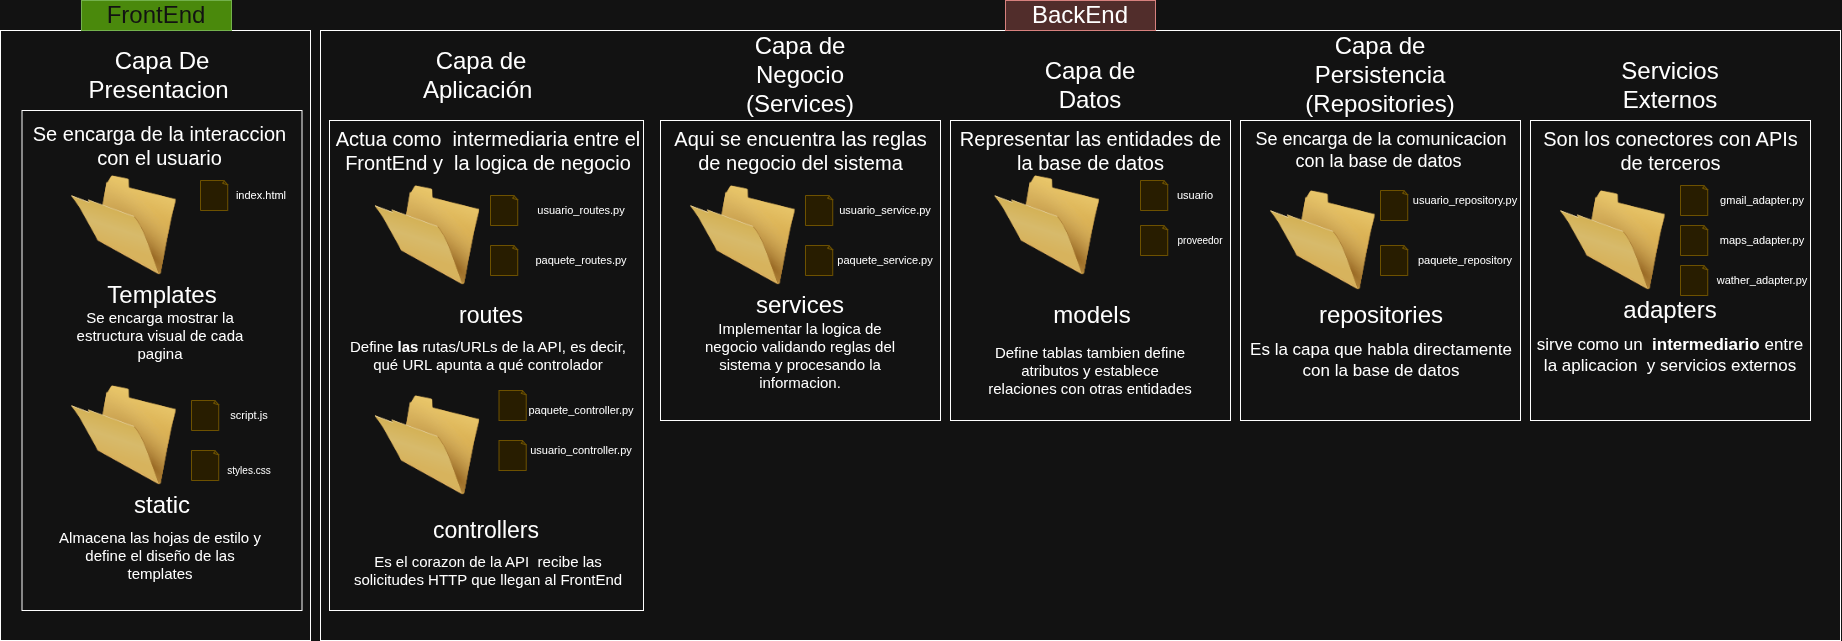

The diagram above was exported from draw.io. Its source (the exported page's mxGraphModel, read from the mxfile embedded in the PNG):
<mxGraphModel dx="1911" dy="1062" grid="1" gridSize="10" guides="1" tooltips="1" connect="1" arrows="1" fold="1" page="1" pageScale="1" pageWidth="827" pageHeight="1169" math="0" shadow="0">
  <root>
    <mxCell id="0" />
    <mxCell id="1" parent="0" />
    <mxCell id="rhlO-jySBwZhJWytKELe-85" parent="1" style="rounded=0;whiteSpace=wrap;html=1;" value="" vertex="1">
      <mxGeometry height="610" width="310" x="340" y="40" as="geometry" />
    </mxCell>
    <mxCell id="rhlO-jySBwZhJWytKELe-75" parent="1" style="rounded=0;whiteSpace=wrap;html=1;" value="" vertex="1">
      <mxGeometry height="610" width="1520" x="660" y="40" as="geometry" />
    </mxCell>
    <mxCell id="rhlO-jySBwZhJWytKELe-3" parent="1" style="rounded=0;whiteSpace=wrap;html=1;" value="" vertex="1">
      <mxGeometry height="500" width="280" x="361.5" y="120" as="geometry" />
    </mxCell>
    <mxCell id="rhlO-jySBwZhJWytKELe-9" parent="1" style="text;html=1;whiteSpace=wrap;strokeColor=none;fillColor=none;align=center;verticalAlign=middle;rounded=0;fontSize=24;" value="Capa De Presentacion&amp;nbsp;" vertex="1">
      <mxGeometry height="30" width="150" x="426.5" y="70" as="geometry" />
    </mxCell>
    <mxCell id="rhlO-jySBwZhJWytKELe-10" parent="1" style="rounded=0;whiteSpace=wrap;html=1;" value="" vertex="1">
      <mxGeometry height="490" width="314" x="669" y="130" as="geometry" />
    </mxCell>
    <mxCell id="rhlO-jySBwZhJWytKELe-11" parent="1" style="rounded=0;whiteSpace=wrap;html=1;" value="" vertex="1">
      <mxGeometry height="300" width="280" x="1000" y="130" as="geometry" />
    </mxCell>
    <mxCell id="rhlO-jySBwZhJWytKELe-12" parent="1" style="rounded=0;whiteSpace=wrap;html=1;" value="" vertex="1">
      <mxGeometry height="300" width="280" x="1290" y="130" as="geometry" />
    </mxCell>
    <mxCell id="rhlO-jySBwZhJWytKELe-13" parent="1" style="rounded=0;whiteSpace=wrap;html=1;" value="" vertex="1">
      <mxGeometry height="300" width="280" x="1580" y="130" as="geometry" />
    </mxCell>
    <mxCell id="rhlO-jySBwZhJWytKELe-14" parent="1" style="rounded=0;whiteSpace=wrap;html=1;" value="" vertex="1">
      <mxGeometry height="300" width="280" x="1870" y="130" as="geometry" />
    </mxCell>
    <mxCell id="rhlO-jySBwZhJWytKELe-15" parent="1" style="text;html=1;whiteSpace=wrap;strokeColor=none;fillColor=none;align=center;verticalAlign=middle;rounded=0;fontSize=24;" value="Capa de Aplicación&amp;nbsp;" vertex="1">
      <mxGeometry height="30" width="150" x="746" y="70" as="geometry" />
    </mxCell>
    <mxCell id="rhlO-jySBwZhJWytKELe-18" parent="1" style="text;html=1;whiteSpace=wrap;strokeColor=none;fillColor=none;align=center;verticalAlign=middle;rounded=0;fontSize=24;" value="Capa de Negocio (Services)" vertex="1">
      <mxGeometry height="30" width="150" x="1065" y="70" as="geometry" />
    </mxCell>
    <mxCell id="rhlO-jySBwZhJWytKELe-19" edge="1" parent="1" source="rhlO-jySBwZhJWytKELe-18" style="edgeStyle=orthogonalEdgeStyle;rounded=0;orthogonalLoop=1;jettySize=auto;html=1;exitX=0.5;exitY=1;exitDx=0;exitDy=0;" target="rhlO-jySBwZhJWytKELe-18">
      <mxGeometry relative="1" as="geometry" />
    </mxCell>
    <mxCell id="rhlO-jySBwZhJWytKELe-22" parent="1" style="text;html=1;whiteSpace=wrap;strokeColor=none;fillColor=none;align=center;verticalAlign=middle;rounded=0;fontSize=24;" value="Capa de Persistencia (Repositories)" vertex="1">
      <mxGeometry height="30" width="150" x="1645" y="70" as="geometry" />
    </mxCell>
    <mxCell id="rhlO-jySBwZhJWytKELe-23" parent="1" style="text;html=1;whiteSpace=wrap;strokeColor=none;fillColor=none;align=center;verticalAlign=middle;rounded=0;fontSize=24;" value="Capa de Datos" vertex="1">
      <mxGeometry height="30" width="150" x="1355" y="80" as="geometry" />
    </mxCell>
    <mxCell id="rhlO-jySBwZhJWytKELe-24" parent="1" style="text;html=1;whiteSpace=wrap;strokeColor=none;fillColor=none;align=center;verticalAlign=middle;rounded=0;fontSize=24;" value="Servicios Externos" vertex="1">
      <mxGeometry height="30" width="150" x="1935" y="80" as="geometry" />
    </mxCell>
    <mxCell id="rhlO-jySBwZhJWytKELe-27" parent="1" style="image;html=1;image=img/lib/clip_art/general/Empty_Folder_128x128.png" value="" vertex="1">
      <mxGeometry height="100" width="125" x="401" y="185" as="geometry" />
    </mxCell>
    <mxCell id="rhlO-jySBwZhJWytKELe-28" parent="1" style="text;html=1;whiteSpace=wrap;strokeColor=none;fillColor=none;align=center;verticalAlign=middle;rounded=0;" value="&lt;font style=&quot;font-size: 24px;&quot;&gt;Templates&lt;/font&gt;" vertex="1">
      <mxGeometry height="30" width="60" x="471.5" y="290" as="geometry" />
    </mxCell>
    <mxCell id="rhlO-jySBwZhJWytKELe-29" parent="1" style="text;html=1;whiteSpace=wrap;strokeColor=none;fillColor=none;align=center;verticalAlign=middle;rounded=0;fontSize=20;" value="Se encarga de la interaccion con el usuario" vertex="1">
      <mxGeometry height="50" width="269" x="365.25" y="130" as="geometry" />
    </mxCell>
    <mxCell id="T_jchlwD9bWD46crfIDq-1" parent="1" style="image;html=1;image=img/lib/clip_art/general/Empty_Folder_128x128.png" value="" vertex="1">
      <mxGeometry height="100" width="120" x="707" y="405" as="geometry" />
    </mxCell>
    <mxCell id="rhlO-jySBwZhJWytKELe-30" parent="1" style="text;html=1;whiteSpace=wrap;strokeColor=none;fillColor=none;align=center;verticalAlign=middle;rounded=0;fontSize=15;" value="Se encarga mostrar la estructura visual de cada pagina" vertex="1">
      <mxGeometry height="10" width="211.5" x="394" y="340" as="geometry" />
    </mxCell>
    <mxCell id="T_jchlwD9bWD46crfIDq-2" parent="1" style="text;html=1;whiteSpace=wrap;strokeColor=none;fillColor=none;align=center;verticalAlign=middle;rounded=0;fontSize=23;" value="controllers" vertex="1">
      <mxGeometry height="100" width="110" x="771" y="490" as="geometry" />
    </mxCell>
    <mxCell id="rhlO-jySBwZhJWytKELe-32" parent="1" style="image;html=1;image=img/lib/clip_art/general/Empty_Folder_128x128.png" value="" vertex="1">
      <mxGeometry height="100" width="125" x="401" y="395" as="geometry" />
    </mxCell>
    <mxCell id="T_jchlwD9bWD46crfIDq-3" parent="1" style="text;html=1;whiteSpace=wrap;strokeColor=none;fillColor=none;align=center;verticalAlign=middle;rounded=0;fontSize=20;" value="Actua como&amp;nbsp; intermediaria entre el FrontEnd y&amp;nbsp; la logica de negocio" vertex="1">
      <mxGeometry height="60" width="318" x="669" y="130" as="geometry" />
    </mxCell>
    <mxCell id="rhlO-jySBwZhJWytKELe-33" parent="1" style="text;html=1;whiteSpace=wrap;strokeColor=none;fillColor=none;align=center;verticalAlign=middle;rounded=0;" value="&lt;span style=&quot;font-size: 24px;&quot;&gt;static&lt;/span&gt;" vertex="1">
      <mxGeometry height="30" width="60" x="471.5" y="500" as="geometry" />
    </mxCell>
    <mxCell id="T_jchlwD9bWD46crfIDq-4" parent="1" style="text;html=1;whiteSpace=wrap;strokeColor=none;fillColor=none;align=center;verticalAlign=middle;rounded=0;fontSize=15;" value="Es el corazon de la API&amp;nbsp; recibe las solicitudes HTTP que llegan al FrontEnd" vertex="1">
      <mxGeometry height="70" width="290" x="683" y="545" as="geometry" />
    </mxCell>
    <mxCell id="rhlO-jySBwZhJWytKELe-34" parent="1" style="text;html=1;whiteSpace=wrap;strokeColor=none;fillColor=none;align=center;verticalAlign=middle;rounded=0;fontSize=15;" value="Almacena las hojas de estilo y define el diseño de las templates" vertex="1">
      <mxGeometry height="10" width="211.5" x="394" y="560" as="geometry" />
    </mxCell>
    <mxCell id="rhlO-jySBwZhJWytKELe-37" parent="1" style="text;html=1;whiteSpace=wrap;strokeColor=none;fillColor=none;align=center;verticalAlign=middle;rounded=0;fontSize=11;" value="&lt;span&gt;script.js&lt;/span&gt;" vertex="1">
      <mxGeometry height="30" width="60" x="558.5" y="410" as="geometry" />
    </mxCell>
    <mxCell id="rhlO-jySBwZhJWytKELe-40" parent="1" style="text;html=1;whiteSpace=wrap;strokeColor=none;fillColor=none;align=center;verticalAlign=middle;rounded=0;fontSize=10;" value="&lt;span&gt;styles.css&lt;/span&gt;" vertex="1">
      <mxGeometry height="30" width="60" x="558.5" y="465" as="geometry" />
    </mxCell>
    <mxCell id="T_jchlwD9bWD46crfIDq-6" parent="1" style="image;html=1;image=img/lib/clip_art/general/Empty_Folder_128x128.png" value="" vertex="1">
      <mxGeometry height="100" width="120" x="707" y="195" as="geometry" />
    </mxCell>
    <mxCell id="rhlO-jySBwZhJWytKELe-42" parent="1" style="image;html=1;image=img/lib/clip_art/general/Empty_Folder_128x128.png" value="" vertex="1">
      <mxGeometry height="100" width="125" x="1020" y="195" as="geometry" />
    </mxCell>
    <mxCell id="rhlO-jySBwZhJWytKELe-43" parent="1" style="text;html=1;whiteSpace=wrap;strokeColor=none;fillColor=none;align=center;verticalAlign=middle;rounded=0;fontSize=20;" value="Aqui se encuentra las reglas de negocio del sistema" vertex="1">
      <mxGeometry height="50" width="269" x="1005.5" y="135" as="geometry" />
    </mxCell>
    <mxCell id="T_jchlwD9bWD46crfIDq-10" parent="1" style="text;html=1;whiteSpace=wrap;strokeColor=none;fillColor=none;align=center;verticalAlign=middle;rounded=0;fontSize=15;" value="Define &lt;strong&gt;las &lt;/strong&gt;rutas/URLs de la API, es decir, qué URL apunta a qué controlador" vertex="1">
      <mxGeometry height="70" width="290" x="683" y="330" as="geometry" />
    </mxCell>
    <mxCell id="rhlO-jySBwZhJWytKELe-44" parent="1" style="text;html=1;whiteSpace=wrap;strokeColor=none;fillColor=none;align=center;verticalAlign=middle;rounded=0;" value="&lt;font style=&quot;font-size: 24px;&quot;&gt;services&lt;/font&gt;" vertex="1">
      <mxGeometry height="30" width="60" x="1110" y="300" as="geometry" />
    </mxCell>
    <mxCell id="rhlO-jySBwZhJWytKELe-45" parent="1" style="text;html=1;whiteSpace=wrap;strokeColor=none;fillColor=none;align=center;verticalAlign=middle;rounded=0;fontSize=15;" value="Implementar la logica de negocio validando reglas del sistema y procesando la informacion." vertex="1">
      <mxGeometry height="10" width="211.5" x="1034.25" y="360" as="geometry" />
    </mxCell>
    <mxCell id="T_jchlwD9bWD46crfIDq-16" parent="1" style="text;html=1;whiteSpace=wrap;strokeColor=none;fillColor=none;align=center;verticalAlign=middle;rounded=0;fontSize=23;" value="routes" vertex="1">
      <mxGeometry height="100" width="110" x="776" y="275" as="geometry" />
    </mxCell>
    <mxCell id="T_jchlwD9bWD46crfIDq-22" parent="1" style="image;html=1;image=img/lib/clip_art/general/Empty_Folder_128x128.png" value="" vertex="1">
      <mxGeometry height="100" width="125" x="1324.25" y="185" as="geometry" />
    </mxCell>
    <mxCell id="T_jchlwD9bWD46crfIDq-24" parent="1" style="text;html=1;whiteSpace=wrap;strokeColor=none;fillColor=none;align=center;verticalAlign=middle;rounded=0;" value="&lt;span style=&quot;font-size: 24px;&quot;&gt;repositories&lt;/span&gt;" vertex="1">
      <mxGeometry height="30" width="60" x="1690.5" y="310" as="geometry" />
    </mxCell>
    <mxCell id="T_jchlwD9bWD46crfIDq-28" parent="1" style="text;html=1;whiteSpace=wrap;strokeColor=none;fillColor=none;align=center;verticalAlign=middle;rounded=0;fontSize=17;" value="Es la capa que habla directamente con la base de datos" vertex="1">
      <mxGeometry height="70" width="270" x="1585.5" y="335" as="geometry" />
    </mxCell>
    <mxCell id="rhlO-jySBwZhJWytKELe-53" parent="1" style="text;html=1;whiteSpace=wrap;strokeColor=none;fillColor=none;align=center;verticalAlign=middle;rounded=0;fontSize=20;" value="Representar las entidades de la base de datos" vertex="1">
      <mxGeometry height="50" width="269" x="1295.5" y="135" as="geometry" />
    </mxCell>
    <mxCell id="rhlO-jySBwZhJWytKELe-54" parent="1" style="image;html=1;image=img/lib/clip_art/general/Empty_Folder_128x128.png" value="" vertex="1">
      <mxGeometry height="100" width="125" x="1600" y="200" as="geometry" />
    </mxCell>
    <mxCell id="rhlO-jySBwZhJWytKELe-55" parent="1" style="text;html=1;whiteSpace=wrap;strokeColor=none;fillColor=none;align=center;verticalAlign=middle;rounded=0;" value="&lt;font style=&quot;font-size: 24px;&quot;&gt;models&lt;/font&gt;" vertex="1">
      <mxGeometry height="30" width="60" x="1402.25" y="310" as="geometry" />
    </mxCell>
    <mxCell id="rhlO-jySBwZhJWytKELe-56" parent="1" style="text;html=1;whiteSpace=wrap;strokeColor=none;fillColor=none;align=center;verticalAlign=middle;rounded=0;fontSize=15;" value="Define tablas tambien define atributos y establece relaciones con otras entidades" vertex="1">
      <mxGeometry height="10" width="211.5" x="1324.25" y="375" as="geometry" />
    </mxCell>
    <mxCell id="rhlO-jySBwZhJWytKELe-59" parent="1" style="text;html=1;whiteSpace=wrap;strokeColor=none;fillColor=none;align=center;verticalAlign=middle;rounded=0;fontSize=11;" value="&lt;span&gt;usuario&lt;/span&gt;" vertex="1">
      <mxGeometry height="20" width="70" x="1500" y="195" as="geometry" />
    </mxCell>
    <mxCell id="T_jchlwD9bWD46crfIDq-54" parent="1" style="text;html=1;whiteSpace=wrap;strokeColor=none;fillColor=none;align=center;verticalAlign=middle;rounded=0;fontSize=18;" value="Se encarga de la comunicacion con la base de datos&amp;nbsp;" vertex="1">
      <mxGeometry height="50" width="275.5" x="1582.75" y="135" as="geometry" />
    </mxCell>
    <mxCell id="rhlO-jySBwZhJWytKELe-64" parent="1" style="text;html=1;whiteSpace=wrap;strokeColor=none;fillColor=none;align=center;verticalAlign=middle;rounded=0;fontSize=10;" value="&lt;span&gt;proveedor&lt;/span&gt;" vertex="1">
      <mxGeometry height="30" width="60" x="1510" y="235" as="geometry" />
    </mxCell>
    <mxCell id="T_jchlwD9bWD46crfIDq-56" parent="1" style="image;html=1;image=img/lib/clip_art/general/Empty_Folder_128x128.png" value="" vertex="1">
      <mxGeometry height="100" width="125" x="1890" y="200" as="geometry" />
    </mxCell>
    <mxCell id="T_jchlwD9bWD46crfIDq-57" parent="1" style="text;html=1;whiteSpace=wrap;strokeColor=none;fillColor=none;align=center;verticalAlign=middle;rounded=0;fontSize=20;" value="Son los conectores con APIs de terceros" vertex="1">
      <mxGeometry height="50" width="269" x="1875.5" y="135" as="geometry" />
    </mxCell>
    <mxCell id="T_jchlwD9bWD46crfIDq-58" parent="1" style="text;html=1;whiteSpace=wrap;strokeColor=none;fillColor=none;align=center;verticalAlign=middle;rounded=0;" value="&lt;span style=&quot;font-size: 24px;&quot;&gt;adapters&lt;/span&gt;" vertex="1">
      <mxGeometry height="30" width="60" x="1980" y="305" as="geometry" />
    </mxCell>
    <mxCell id="T_jchlwD9bWD46crfIDq-67" parent="1" style="text;html=1;whiteSpace=wrap;strokeColor=none;fillColor=none;align=center;verticalAlign=middle;rounded=0;fontSize=17;" value="sirve como un&amp;nbsp;&amp;nbsp;&lt;strong&gt;intermediario&lt;/strong&gt;&amp;nbsp;entre la aplicacion&amp;nbsp; y servicios externos" vertex="1">
      <mxGeometry height="70" width="270" x="1874.5" y="330" as="geometry" />
    </mxCell>
    <mxCell id="rhlO-jySBwZhJWytKELe-72" edge="1" parent="1" source="rhlO-jySBwZhJWytKELe-12" style="edgeStyle=orthogonalEdgeStyle;rounded=0;orthogonalLoop=1;jettySize=auto;html=1;exitX=0.5;exitY=1;exitDx=0;exitDy=0;" target="rhlO-jySBwZhJWytKELe-12">
      <mxGeometry relative="1" as="geometry" />
    </mxCell>
    <mxCell id="rhlO-jySBwZhJWytKELe-76" parent="1" style="text;html=1;whiteSpace=wrap;strokeColor=#b85450;fillColor=#f8cecc;align=center;verticalAlign=middle;rounded=0;fontSize=24;" value="BackEnd" vertex="1">
      <mxGeometry height="30" width="150" x="1345" y="10" as="geometry" />
    </mxCell>
    <mxCell id="rhlO-jySBwZhJWytKELe-78" parent="1" style="whiteSpace=wrap;html=1;shape=mxgraph.basic.document;fillColor=#fff2cc;strokeColor=#d6b656;" value="" vertex="1">
      <mxGeometry height="30" width="27.5" x="1480" y="190" as="geometry" />
    </mxCell>
    <mxCell id="rhlO-jySBwZhJWytKELe-79" parent="1" style="whiteSpace=wrap;html=1;shape=mxgraph.basic.document;fillColor=#fff2cc;strokeColor=#d6b656;" value="" vertex="1">
      <mxGeometry height="30" width="27.5" x="1480" y="235" as="geometry" />
    </mxCell>
    <mxCell id="rhlO-jySBwZhJWytKELe-82" parent="1" style="whiteSpace=wrap;html=1;shape=mxgraph.basic.document;fillColor=#fff2cc;strokeColor=#d6b656;" value="" vertex="1">
      <mxGeometry height="30" width="27.5" x="531" y="410" as="geometry" />
    </mxCell>
    <mxCell id="rhlO-jySBwZhJWytKELe-83" parent="1" style="whiteSpace=wrap;html=1;shape=mxgraph.basic.document;fillColor=#fff2cc;strokeColor=#d6b656;" value="" vertex="1">
      <mxGeometry height="30" width="27.5" x="531" y="460" as="geometry" />
    </mxCell>
    <mxCell id="T_jchlwD9bWD46crfIDq-72" parent="1" style="text;html=1;whiteSpace=wrap;strokeColor=#2D7600;fillColor=#60a917;align=center;verticalAlign=middle;rounded=0;fontSize=24;fontColor=#ffffff;" value="FrontEnd" vertex="1">
      <mxGeometry height="30" width="150" x="421" y="10" as="geometry" />
    </mxCell>
    <mxCell id="rhlO-jySBwZhJWytKELe-87" parent="1" style="whiteSpace=wrap;html=1;shape=mxgraph.basic.document;fillColor=#fff2cc;strokeColor=#d6b656;" value="" vertex="1">
      <mxGeometry height="30" width="27.5" x="540" y="190" as="geometry" />
    </mxCell>
    <mxCell id="rhlO-jySBwZhJWytKELe-88" parent="1" style="text;html=1;whiteSpace=wrap;strokeColor=none;fillColor=none;align=center;verticalAlign=middle;rounded=0;fontSize=11;" value="&lt;span&gt;index.html&lt;/span&gt;" vertex="1">
      <mxGeometry height="30" width="60" x="571" y="190" as="geometry" />
    </mxCell>
    <mxCell id="rhlO-jySBwZhJWytKELe-93" parent="1" style="whiteSpace=wrap;html=1;shape=mxgraph.basic.document;fillColor=#fff2cc;strokeColor=#d6b656;" value="" vertex="1">
      <mxGeometry height="30" width="27.5" x="2020" y="195" as="geometry" />
    </mxCell>
    <mxCell id="rhlO-jySBwZhJWytKELe-94" parent="1" style="whiteSpace=wrap;html=1;shape=mxgraph.basic.document;fillColor=#fff2cc;strokeColor=#d6b656;" value="" vertex="1">
      <mxGeometry height="30" width="27.5" x="2020" y="235" as="geometry" />
    </mxCell>
    <mxCell id="rhlO-jySBwZhJWytKELe-95" parent="1" style="whiteSpace=wrap;html=1;shape=mxgraph.basic.document;fillColor=#fff2cc;strokeColor=#d6b656;" value="" vertex="1">
      <mxGeometry height="30" width="27.5" x="2020" y="275" as="geometry" />
    </mxCell>
    <mxCell id="rhlO-jySBwZhJWytKELe-96" parent="1" style="text;html=1;whiteSpace=wrap;strokeColor=none;fillColor=none;align=center;verticalAlign=middle;rounded=0;fontSize=11;" value="&lt;span&gt;gmail_adapter.py&lt;/span&gt;" vertex="1">
      <mxGeometry height="20" width="70" x="2067" y="200" as="geometry" />
    </mxCell>
    <mxCell id="rhlO-jySBwZhJWytKELe-97" parent="1" style="text;html=1;whiteSpace=wrap;strokeColor=none;fillColor=none;align=center;verticalAlign=middle;rounded=0;fontSize=11;" value="&lt;span&gt;maps_adapter.py&lt;/span&gt;" vertex="1">
      <mxGeometry height="20" width="70" x="2067" y="240" as="geometry" />
    </mxCell>
    <mxCell id="rhlO-jySBwZhJWytKELe-98" parent="1" style="text;html=1;whiteSpace=wrap;strokeColor=none;fillColor=none;align=center;verticalAlign=middle;rounded=0;fontSize=11;" value="&lt;span&gt;wather_adapter.py&lt;/span&gt;" vertex="1">
      <mxGeometry height="20" width="70" x="2067" y="280" as="geometry" />
    </mxCell>
    <mxCell id="rhlO-jySBwZhJWytKELe-99" parent="1" style="whiteSpace=wrap;html=1;shape=mxgraph.basic.document;fillColor=#fff2cc;strokeColor=#d6b656;" value="" vertex="1">
      <mxGeometry height="30" width="27.5" x="1720" y="200" as="geometry" />
    </mxCell>
    <mxCell id="rhlO-jySBwZhJWytKELe-100" parent="1" style="whiteSpace=wrap;html=1;shape=mxgraph.basic.document;fillColor=#fff2cc;strokeColor=#d6b656;" value="" vertex="1">
      <mxGeometry height="30" width="27.5" x="1720" y="255" as="geometry" />
    </mxCell>
    <mxCell id="rhlO-jySBwZhJWytKELe-101" parent="1" style="text;html=1;whiteSpace=wrap;strokeColor=none;fillColor=none;align=center;verticalAlign=middle;rounded=0;fontSize=11;" value="&lt;span&gt;usuario_repository.py&lt;/span&gt;" vertex="1">
      <mxGeometry height="20" width="70" x="1770" y="200" as="geometry" />
    </mxCell>
    <mxCell id="rhlO-jySBwZhJWytKELe-102" parent="1" style="text;html=1;whiteSpace=wrap;strokeColor=none;fillColor=none;align=center;verticalAlign=middle;rounded=0;fontSize=11;" value="&lt;span&gt;paquete_repository&lt;/span&gt;" vertex="1">
      <mxGeometry height="20" width="70" x="1770" y="260" as="geometry" />
    </mxCell>
    <mxCell id="rhlO-jySBwZhJWytKELe-103" parent="1" style="whiteSpace=wrap;html=1;shape=mxgraph.basic.document;fillColor=#fff2cc;strokeColor=#d6b656;" value="" vertex="1">
      <mxGeometry height="30" width="27.5" x="1145" y="205" as="geometry" />
    </mxCell>
    <mxCell id="rhlO-jySBwZhJWytKELe-104" parent="1" style="whiteSpace=wrap;html=1;shape=mxgraph.basic.document;fillColor=#fff2cc;strokeColor=#d6b656;" value="" vertex="1">
      <mxGeometry height="30" width="27.5" x="1145" y="255" as="geometry" />
    </mxCell>
    <mxCell id="rhlO-jySBwZhJWytKELe-105" parent="1" style="text;html=1;whiteSpace=wrap;strokeColor=none;fillColor=none;align=center;verticalAlign=middle;rounded=0;fontSize=11;" value="&lt;span&gt;usuario_service.py&lt;/span&gt;" vertex="1">
      <mxGeometry height="20" width="70" x="1190" y="210" as="geometry" />
    </mxCell>
    <mxCell id="rhlO-jySBwZhJWytKELe-106" parent="1" style="text;html=1;whiteSpace=wrap;strokeColor=none;fillColor=none;align=center;verticalAlign=middle;rounded=0;fontSize=11;" value="paquete_service.py" vertex="1">
      <mxGeometry height="20" width="70" x="1190" y="260" as="geometry" />
    </mxCell>
    <mxCell id="rhlO-jySBwZhJWytKELe-107" parent="1" style="whiteSpace=wrap;html=1;shape=mxgraph.basic.document;fillColor=#fff2cc;strokeColor=#d6b656;" value="" vertex="1">
      <mxGeometry height="30" width="27.5" x="838.5" y="400" as="geometry" />
    </mxCell>
    <mxCell id="rhlO-jySBwZhJWytKELe-108" parent="1" style="whiteSpace=wrap;html=1;shape=mxgraph.basic.document;fillColor=#fff2cc;strokeColor=#d6b656;" value="" vertex="1">
      <mxGeometry height="30" width="27.5" x="838.5" y="450" as="geometry" />
    </mxCell>
    <mxCell id="rhlO-jySBwZhJWytKELe-110" parent="1" style="text;html=1;whiteSpace=wrap;strokeColor=none;fillColor=none;align=center;verticalAlign=middle;rounded=0;fontSize=11;" value="&lt;span&gt;paquete_controller.py&lt;/span&gt;" vertex="1">
      <mxGeometry height="20" width="70" x="886" y="410" as="geometry" />
    </mxCell>
    <mxCell id="rhlO-jySBwZhJWytKELe-111" parent="1" style="text;html=1;whiteSpace=wrap;strokeColor=none;fillColor=none;align=center;verticalAlign=middle;rounded=0;fontSize=11;" value="&lt;span&gt;usuario_controller.py&lt;/span&gt;" vertex="1">
      <mxGeometry height="20" width="70" x="886" y="450" as="geometry" />
    </mxCell>
    <mxCell id="rhlO-jySBwZhJWytKELe-116" parent="1" style="whiteSpace=wrap;html=1;shape=mxgraph.basic.document;fillColor=#fff2cc;strokeColor=#d6b656;" value="" vertex="1">
      <mxGeometry height="30" width="27.5" x="830" y="205" as="geometry" />
    </mxCell>
    <mxCell id="rhlO-jySBwZhJWytKELe-117" parent="1" style="whiteSpace=wrap;html=1;shape=mxgraph.basic.document;fillColor=#fff2cc;strokeColor=#d6b656;" value="" vertex="1">
      <mxGeometry height="30" width="27.5" x="830" y="255" as="geometry" />
    </mxCell>
    <mxCell id="rhlO-jySBwZhJWytKELe-118" parent="1" style="text;html=1;whiteSpace=wrap;strokeColor=none;fillColor=none;align=center;verticalAlign=middle;rounded=0;fontSize=11;" value="&lt;span&gt;usuario_routes.py&lt;/span&gt;" vertex="1">
      <mxGeometry height="20" width="70" x="886" y="210" as="geometry" />
    </mxCell>
    <mxCell id="rhlO-jySBwZhJWytKELe-119" parent="1" style="text;html=1;whiteSpace=wrap;strokeColor=none;fillColor=none;align=center;verticalAlign=middle;rounded=0;fontSize=11;" value="&lt;span&gt;paquete_routes.py&lt;/span&gt;" vertex="1">
      <mxGeometry height="20" width="70" x="886" y="260" as="geometry" />
    </mxCell>
  </root>
</mxGraphModel>